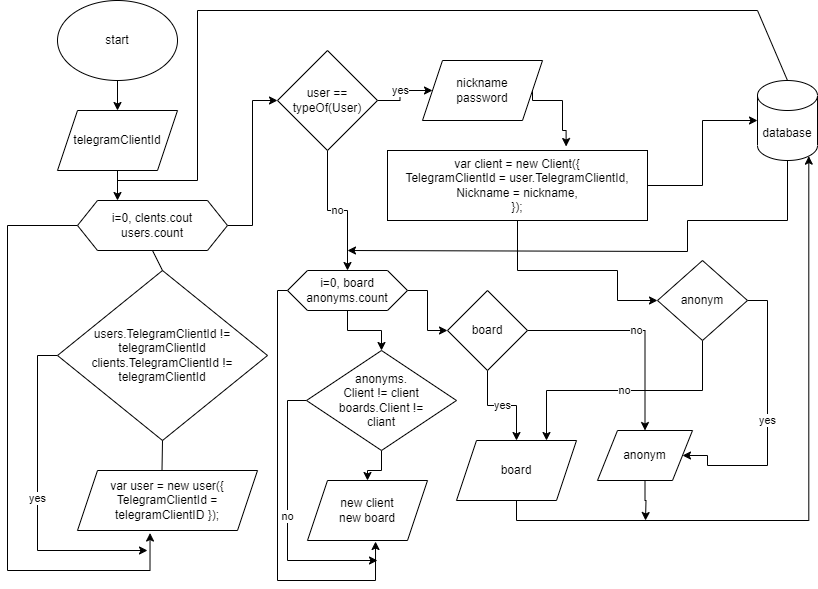

The diagram above was exported from draw.io. Its source (the exported page's mxGraphModel, read from the mxfile embedded in the PNG):
<mxGraphModel dx="1050" dy="630" grid="1" gridSize="10" guides="1" tooltips="1" connect="1" arrows="1" fold="1" page="1" pageScale="1" pageWidth="850" pageHeight="1100" math="0" shadow="0">
  <root>
    <mxCell id="0" />
    <mxCell id="1" parent="0" />
    <mxCell id="70O8S8l9ECPlz24rTxJE-2" value="start" style="ellipse;whiteSpace=wrap;html=1;" parent="1" vertex="1">
      <mxGeometry x="60" y="30" width="120" height="80" as="geometry" />
    </mxCell>
    <mxCell id="70O8S8l9ECPlz24rTxJE-3" value="" style="endArrow=classic;html=1;rounded=0;exitX=0.5;exitY=1;exitDx=0;exitDy=0;entryX=0.5;entryY=0;entryDx=0;entryDy=0;" parent="1" source="70O8S8l9ECPlz24rTxJE-2" target="70O8S8l9ECPlz24rTxJE-5" edge="1">
      <mxGeometry width="50" height="50" relative="1" as="geometry">
        <mxPoint x="400" y="270" as="sourcePoint" />
        <mxPoint x="380" y="160" as="targetPoint" />
      </mxGeometry>
    </mxCell>
    <mxCell id="70O8S8l9ECPlz24rTxJE-5" value="telegramClientId" style="shape=parallelogram;perimeter=parallelogramPerimeter;whiteSpace=wrap;html=1;fixedSize=1;" parent="1" vertex="1">
      <mxGeometry x="60" y="140" width="120" height="60" as="geometry" />
    </mxCell>
    <mxCell id="70O8S8l9ECPlz24rTxJE-7" value="" style="endArrow=classic;html=1;rounded=0;exitX=0.5;exitY=1;exitDx=0;exitDy=0;" parent="1" source="70O8S8l9ECPlz24rTxJE-5" edge="1">
      <mxGeometry width="50" height="50" relative="1" as="geometry">
        <mxPoint x="400" y="270" as="sourcePoint" />
        <mxPoint x="120" y="230" as="targetPoint" />
      </mxGeometry>
    </mxCell>
    <mxCell id="70O8S8l9ECPlz24rTxJE-20" style="edgeStyle=orthogonalEdgeStyle;rounded=0;orthogonalLoop=1;jettySize=auto;html=1;exitX=1;exitY=0.5;exitDx=0;exitDy=0;entryX=0;entryY=0.5;entryDx=0;entryDy=0;" parent="1" source="70O8S8l9ECPlz24rTxJE-9" edge="1" target="exevTszmaj1c9f-1L91j-5">
      <mxGeometry relative="1" as="geometry">
        <mxPoint x="260" y="140" as="targetPoint" />
      </mxGeometry>
    </mxCell>
    <mxCell id="70O8S8l9ECPlz24rTxJE-24" style="edgeStyle=orthogonalEdgeStyle;rounded=0;orthogonalLoop=1;jettySize=auto;html=1;exitX=0;exitY=0.5;exitDx=0;exitDy=0;entryX=0.403;entryY=1.042;entryDx=0;entryDy=0;entryPerimeter=0;" parent="1" source="70O8S8l9ECPlz24rTxJE-9" target="70O8S8l9ECPlz24rTxJE-11" edge="1">
      <mxGeometry relative="1" as="geometry">
        <mxPoint x="152" y="580" as="targetPoint" />
        <Array as="points">
          <mxPoint x="10" y="255" />
          <mxPoint x="10" y="600" />
          <mxPoint x="153" y="600" />
        </Array>
      </mxGeometry>
    </mxCell>
    <mxCell id="70O8S8l9ECPlz24rTxJE-9" value="i=0, clents.cout&lt;br&gt;users.count" style="shape=hexagon;perimeter=hexagonPerimeter2;whiteSpace=wrap;html=1;fixedSize=1;" parent="1" vertex="1">
      <mxGeometry x="80" y="230" width="150" height="50" as="geometry" />
    </mxCell>
    <mxCell id="70O8S8l9ECPlz24rTxJE-26" value="yes" style="edgeStyle=orthogonalEdgeStyle;rounded=0;orthogonalLoop=1;jettySize=auto;html=1;exitX=0;exitY=0.5;exitDx=0;exitDy=0;" parent="1" source="70O8S8l9ECPlz24rTxJE-10" edge="1">
      <mxGeometry relative="1" as="geometry">
        <mxPoint x="150" y="580" as="targetPoint" />
        <Array as="points">
          <mxPoint x="40" y="385" />
          <mxPoint x="40" y="580" />
        </Array>
      </mxGeometry>
    </mxCell>
    <mxCell id="70O8S8l9ECPlz24rTxJE-10" value="users.TelegramClientId != telegramClientId&lt;br&gt;clients.TelegramClientId != telegramClientId" style="rhombus;whiteSpace=wrap;html=1;" parent="1" vertex="1">
      <mxGeometry x="60" y="300" width="210" height="170" as="geometry" />
    </mxCell>
    <mxCell id="70O8S8l9ECPlz24rTxJE-11" value="var user = new user({&lt;br&gt;TelegramClientId = telegramClientID });" style="shape=parallelogram;perimeter=parallelogramPerimeter;whiteSpace=wrap;html=1;fixedSize=1;" parent="1" vertex="1">
      <mxGeometry x="80" y="500" width="180" height="60" as="geometry" />
    </mxCell>
    <mxCell id="exevTszmaj1c9f-1L91j-10" value="" style="edgeStyle=orthogonalEdgeStyle;rounded=0;orthogonalLoop=1;jettySize=auto;html=1;" edge="1" parent="1" source="70O8S8l9ECPlz24rTxJE-12">
      <mxGeometry relative="1" as="geometry">
        <mxPoint x="350" y="280" as="targetPoint" />
        <Array as="points">
          <mxPoint x="690" y="250" />
          <mxPoint x="690" y="281" />
        </Array>
      </mxGeometry>
    </mxCell>
    <mxCell id="70O8S8l9ECPlz24rTxJE-12" value="database" style="shape=cylinder3;whiteSpace=wrap;html=1;boundedLbl=1;backgroundOutline=1;size=15;" parent="1" vertex="1">
      <mxGeometry x="760" y="110" width="60" height="80" as="geometry" />
    </mxCell>
    <mxCell id="70O8S8l9ECPlz24rTxJE-14" value="" style="endArrow=none;html=1;rounded=0;entryX=0.5;entryY=0;entryDx=0;entryDy=0;entryPerimeter=0;" parent="1" target="70O8S8l9ECPlz24rTxJE-12" edge="1">
      <mxGeometry width="50" height="50" relative="1" as="geometry">
        <mxPoint x="120" y="210" as="sourcePoint" />
        <mxPoint x="450" y="220" as="targetPoint" />
        <Array as="points">
          <mxPoint x="200" y="210" />
          <mxPoint x="200" y="40" />
          <mxPoint x="760" y="40" />
        </Array>
      </mxGeometry>
    </mxCell>
    <mxCell id="70O8S8l9ECPlz24rTxJE-16" value="" style="endArrow=none;html=1;rounded=0;exitX=0.5;exitY=0;exitDx=0;exitDy=0;entryX=0.5;entryY=1;entryDx=0;entryDy=0;" parent="1" source="70O8S8l9ECPlz24rTxJE-10" edge="1" target="70O8S8l9ECPlz24rTxJE-9">
      <mxGeometry width="50" height="50" relative="1" as="geometry">
        <mxPoint x="130" y="290" as="sourcePoint" />
        <mxPoint x="129.5" y="280" as="targetPoint" />
        <Array as="points" />
      </mxGeometry>
    </mxCell>
    <mxCell id="70O8S8l9ECPlz24rTxJE-17" value="" style="endArrow=none;html=1;rounded=0;entryX=0.5;entryY=1;entryDx=0;entryDy=0;" parent="1" target="70O8S8l9ECPlz24rTxJE-10" edge="1">
      <mxGeometry width="50" height="50" relative="1" as="geometry">
        <mxPoint x="164.5" y="500" as="sourcePoint" />
        <mxPoint x="165" y="480" as="targetPoint" />
      </mxGeometry>
    </mxCell>
    <mxCell id="exevTszmaj1c9f-1L91j-9" style="edgeStyle=orthogonalEdgeStyle;rounded=0;orthogonalLoop=1;jettySize=auto;html=1;exitX=1;exitY=0.5;exitDx=0;exitDy=0;entryX=0.687;entryY=-0.057;entryDx=0;entryDy=0;entryPerimeter=0;" edge="1" parent="1" source="exevTszmaj1c9f-1L91j-1" target="exevTszmaj1c9f-1L91j-4">
      <mxGeometry relative="1" as="geometry">
        <Array as="points">
          <mxPoint x="535" y="130" />
          <mxPoint x="565" y="130" />
          <mxPoint x="565" y="160" />
          <mxPoint x="569" y="160" />
        </Array>
      </mxGeometry>
    </mxCell>
    <mxCell id="exevTszmaj1c9f-1L91j-1" value="nickname&lt;br&gt;password&lt;br&gt;" style="shape=parallelogram;perimeter=parallelogramPerimeter;whiteSpace=wrap;html=1;fixedSize=1;" vertex="1" parent="1">
      <mxGeometry x="425" y="90" width="120" height="60" as="geometry" />
    </mxCell>
    <mxCell id="exevTszmaj1c9f-1L91j-21" value="" style="edgeStyle=orthogonalEdgeStyle;rounded=0;orthogonalLoop=1;jettySize=auto;html=1;" edge="1" parent="1" source="exevTszmaj1c9f-1L91j-4" target="exevTszmaj1c9f-1L91j-20">
      <mxGeometry relative="1" as="geometry">
        <Array as="points">
          <mxPoint x="520" y="300" />
          <mxPoint x="620" y="300" />
        </Array>
      </mxGeometry>
    </mxCell>
    <mxCell id="exevTszmaj1c9f-1L91j-33" style="edgeStyle=orthogonalEdgeStyle;rounded=0;orthogonalLoop=1;jettySize=auto;html=1;exitX=1;exitY=0.5;exitDx=0;exitDy=0;entryX=0;entryY=0.5;entryDx=0;entryDy=0;entryPerimeter=0;" edge="1" parent="1" source="exevTszmaj1c9f-1L91j-4" target="70O8S8l9ECPlz24rTxJE-12">
      <mxGeometry relative="1" as="geometry" />
    </mxCell>
    <mxCell id="exevTszmaj1c9f-1L91j-4" value="var client = new Client({&lt;br&gt;TelegramClientId = user.TelegramClientId,&lt;br&gt;Nickname = nickname,&lt;br&gt;});" style="rounded=0;whiteSpace=wrap;html=1;" vertex="1" parent="1">
      <mxGeometry x="390" y="180" width="260" height="70" as="geometry" />
    </mxCell>
    <mxCell id="exevTszmaj1c9f-1L91j-6" value="yes" style="edgeStyle=orthogonalEdgeStyle;rounded=0;orthogonalLoop=1;jettySize=auto;html=1;exitX=1;exitY=0.5;exitDx=0;exitDy=0;entryX=0;entryY=0.5;entryDx=0;entryDy=0;" edge="1" parent="1" source="exevTszmaj1c9f-1L91j-5" target="exevTszmaj1c9f-1L91j-1">
      <mxGeometry relative="1" as="geometry" />
    </mxCell>
    <mxCell id="exevTszmaj1c9f-1L91j-8" value="no" style="edgeStyle=orthogonalEdgeStyle;rounded=0;orthogonalLoop=1;jettySize=auto;html=1;" edge="1" parent="1" source="exevTszmaj1c9f-1L91j-5" target="exevTszmaj1c9f-1L91j-7">
      <mxGeometry relative="1" as="geometry" />
    </mxCell>
    <mxCell id="exevTszmaj1c9f-1L91j-5" value="user == typeOf(User)" style="rhombus;whiteSpace=wrap;html=1;" vertex="1" parent="1">
      <mxGeometry x="280" y="80" width="100" height="100" as="geometry" />
    </mxCell>
    <mxCell id="exevTszmaj1c9f-1L91j-12" value="" style="edgeStyle=orthogonalEdgeStyle;rounded=0;orthogonalLoop=1;jettySize=auto;html=1;" edge="1" parent="1" source="exevTszmaj1c9f-1L91j-7" target="exevTszmaj1c9f-1L91j-11">
      <mxGeometry relative="1" as="geometry" />
    </mxCell>
    <mxCell id="exevTszmaj1c9f-1L91j-16" style="edgeStyle=orthogonalEdgeStyle;rounded=0;orthogonalLoop=1;jettySize=auto;html=1;exitX=0;exitY=0.5;exitDx=0;exitDy=0;entryX=0.567;entryY=1.017;entryDx=0;entryDy=0;entryPerimeter=0;" edge="1" parent="1" source="exevTszmaj1c9f-1L91j-7" target="exevTszmaj1c9f-1L91j-13">
      <mxGeometry relative="1" as="geometry">
        <Array as="points">
          <mxPoint x="280" y="320" />
          <mxPoint x="280" y="610" />
          <mxPoint x="378" y="610" />
        </Array>
      </mxGeometry>
    </mxCell>
    <mxCell id="exevTszmaj1c9f-1L91j-23" value="" style="edgeStyle=orthogonalEdgeStyle;rounded=0;orthogonalLoop=1;jettySize=auto;html=1;" edge="1" parent="1" source="exevTszmaj1c9f-1L91j-7" target="exevTszmaj1c9f-1L91j-22">
      <mxGeometry relative="1" as="geometry" />
    </mxCell>
    <mxCell id="exevTszmaj1c9f-1L91j-7" value="i=0, board&lt;br&gt;anonyms.count" style="shape=hexagon;perimeter=hexagonPerimeter2;whiteSpace=wrap;html=1;fixedSize=1;" vertex="1" parent="1">
      <mxGeometry x="290" y="300" width="120" height="40" as="geometry" />
    </mxCell>
    <mxCell id="exevTszmaj1c9f-1L91j-14" value="" style="edgeStyle=orthogonalEdgeStyle;rounded=0;orthogonalLoop=1;jettySize=auto;html=1;" edge="1" parent="1" source="exevTszmaj1c9f-1L91j-11" target="exevTszmaj1c9f-1L91j-13">
      <mxGeometry relative="1" as="geometry" />
    </mxCell>
    <mxCell id="exevTszmaj1c9f-1L91j-15" value="no" style="edgeStyle=orthogonalEdgeStyle;rounded=0;orthogonalLoop=1;jettySize=auto;html=1;exitX=0;exitY=0.5;exitDx=0;exitDy=0;" edge="1" parent="1" source="exevTszmaj1c9f-1L91j-11">
      <mxGeometry relative="1" as="geometry">
        <mxPoint x="380" y="590" as="targetPoint" />
        <Array as="points">
          <mxPoint x="290" y="430" />
          <mxPoint x="290" y="590" />
        </Array>
      </mxGeometry>
    </mxCell>
    <mxCell id="exevTszmaj1c9f-1L91j-11" value="anonyms.&lt;br&gt;Client != client &lt;br&gt;boards.Client != &lt;br&gt;cliant" style="rhombus;whiteSpace=wrap;html=1;" vertex="1" parent="1">
      <mxGeometry x="309" y="380" width="150" height="100" as="geometry" />
    </mxCell>
    <mxCell id="exevTszmaj1c9f-1L91j-13" value="new client&lt;br&gt;new board" style="shape=parallelogram;perimeter=parallelogramPerimeter;whiteSpace=wrap;html=1;fixedSize=1;" vertex="1" parent="1">
      <mxGeometry x="310" y="510" width="120" height="60" as="geometry" />
    </mxCell>
    <mxCell id="exevTszmaj1c9f-1L91j-36" style="edgeStyle=orthogonalEdgeStyle;rounded=0;orthogonalLoop=1;jettySize=auto;html=1;exitX=0.5;exitY=1;exitDx=0;exitDy=0;" edge="1" parent="1" source="exevTszmaj1c9f-1L91j-17">
      <mxGeometry relative="1" as="geometry">
        <mxPoint x="648" y="550" as="targetPoint" />
      </mxGeometry>
    </mxCell>
    <mxCell id="exevTszmaj1c9f-1L91j-17" value="anonym" style="shape=parallelogram;perimeter=parallelogramPerimeter;whiteSpace=wrap;html=1;fixedSize=1;" vertex="1" parent="1">
      <mxGeometry x="600" y="460" width="95" height="50" as="geometry" />
    </mxCell>
    <mxCell id="exevTszmaj1c9f-1L91j-30" value="no" style="edgeStyle=orthogonalEdgeStyle;rounded=0;orthogonalLoop=1;jettySize=auto;html=1;exitX=0.5;exitY=1;exitDx=0;exitDy=0;entryX=0.75;entryY=0;entryDx=0;entryDy=0;" edge="1" parent="1" source="exevTszmaj1c9f-1L91j-20" target="exevTszmaj1c9f-1L91j-26">
      <mxGeometry relative="1" as="geometry" />
    </mxCell>
    <mxCell id="exevTszmaj1c9f-1L91j-31" value="yes" style="edgeStyle=orthogonalEdgeStyle;rounded=0;orthogonalLoop=1;jettySize=auto;html=1;exitX=1;exitY=0.5;exitDx=0;exitDy=0;" edge="1" parent="1" source="exevTszmaj1c9f-1L91j-20" target="exevTszmaj1c9f-1L91j-17">
      <mxGeometry relative="1" as="geometry">
        <mxPoint x="710" y="550" as="targetPoint" />
        <Array as="points">
          <mxPoint x="770" y="330" />
          <mxPoint x="770" y="495" />
          <mxPoint x="710" y="495" />
          <mxPoint x="710" y="485" />
        </Array>
      </mxGeometry>
    </mxCell>
    <mxCell id="exevTszmaj1c9f-1L91j-20" value="anonym" style="rhombus;whiteSpace=wrap;html=1;rounded=0;" vertex="1" parent="1">
      <mxGeometry x="660" y="290" width="90" height="80" as="geometry" />
    </mxCell>
    <mxCell id="exevTszmaj1c9f-1L91j-24" value="no" style="edgeStyle=orthogonalEdgeStyle;rounded=0;orthogonalLoop=1;jettySize=auto;html=1;exitX=1;exitY=0.5;exitDx=0;exitDy=0;entryX=0.5;entryY=0;entryDx=0;entryDy=0;" edge="1" parent="1" source="exevTszmaj1c9f-1L91j-22" target="exevTszmaj1c9f-1L91j-17">
      <mxGeometry relative="1" as="geometry" />
    </mxCell>
    <mxCell id="exevTszmaj1c9f-1L91j-27" value="yes" style="edgeStyle=orthogonalEdgeStyle;rounded=0;orthogonalLoop=1;jettySize=auto;html=1;" edge="1" parent="1" source="exevTszmaj1c9f-1L91j-22" target="exevTszmaj1c9f-1L91j-26">
      <mxGeometry relative="1" as="geometry" />
    </mxCell>
    <mxCell id="exevTszmaj1c9f-1L91j-22" value="board" style="rhombus;whiteSpace=wrap;html=1;" vertex="1" parent="1">
      <mxGeometry x="450" y="320" width="80" height="80" as="geometry" />
    </mxCell>
    <mxCell id="exevTszmaj1c9f-1L91j-35" style="edgeStyle=orthogonalEdgeStyle;rounded=0;orthogonalLoop=1;jettySize=auto;html=1;exitX=0.5;exitY=1;exitDx=0;exitDy=0;entryX=0.855;entryY=1;entryDx=0;entryDy=-4.35;entryPerimeter=0;" edge="1" parent="1" source="exevTszmaj1c9f-1L91j-26" target="70O8S8l9ECPlz24rTxJE-12">
      <mxGeometry relative="1" as="geometry" />
    </mxCell>
    <mxCell id="exevTszmaj1c9f-1L91j-26" value="board" style="shape=parallelogram;perimeter=parallelogramPerimeter;whiteSpace=wrap;html=1;fixedSize=1;" vertex="1" parent="1">
      <mxGeometry x="459" y="470" width="120" height="60" as="geometry" />
    </mxCell>
  </root>
</mxGraphModel>